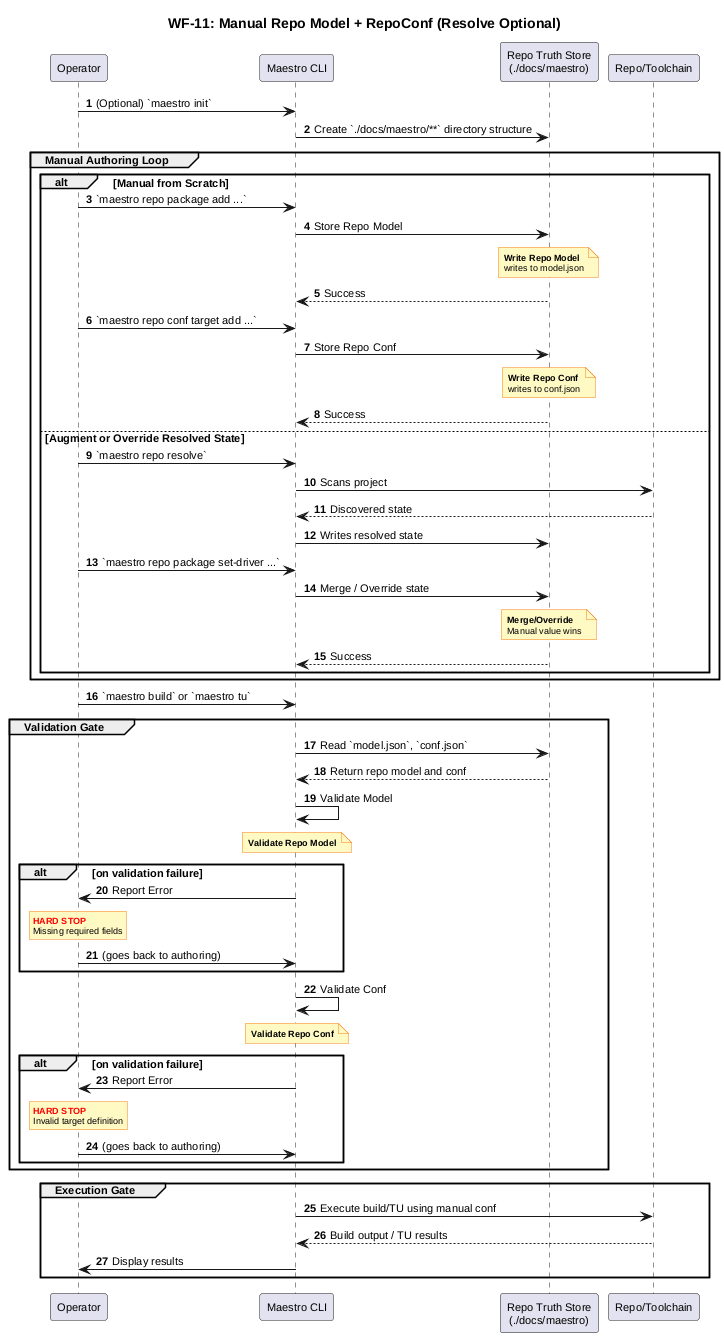

The diagram above was rendered by PlantUML. Its source (embedded in the PNG):
@startuml
!include _shared.puml

title WF-11: Manual Repo Model + RepoConf (Resolve Optional)

autonumber

participant Operator as Op
participant "Maestro CLI" as CLI
participant "Repo Truth Store\n(./docs/maestro)" as Store
participant "Repo/Toolchain" as Repo

Op -> CLI: (Optional) `maestro init`
CLI -> Store: Create `./docs/maestro/**` directory structure

group Manual Authoring Loop

    alt Manual from Scratch
        Op -> CLI: `maestro repo package add ...`
        CLI -> Store: Store Repo Model
        note over Store
            **Write Repo Model**
            writes to model.json
        end note
        Store --> CLI: Success

        Op -> CLI: `maestro repo conf target add ...`
        CLI -> Store: Store Repo Conf
        note over Store
            **Write Repo Conf**
            writes to conf.json
        end note
        Store --> CLI: Success

    else Augment or Override Resolved State
        Op -> CLI: `maestro repo resolve`
        CLI -> Repo: Scans project
        Repo --> CLI: Discovered state
        CLI -> Store: Writes resolved state

        Op -> CLI: `maestro repo package set-driver ...`
        CLI -> Store: Merge / Override state
        note over Store
            **Merge/Override**
            Manual value wins
        end note
        Store --> CLI: Success
    end

end

Op -> CLI: `maestro build` or `maestro tu`

group Validation Gate
    CLI -> Store: Read `model.json`, `conf.json`
    Store --> CLI: Return repo model and conf

    CLI -> CLI: Validate Model
    note over CLI
        **Validate Repo Model**
    end note
    alt on validation failure
        CLI -> Op: Report Error
        rnote over Op
            <font color=red><b>HARD STOP</b></font>
            Missing required fields
        end rnote
        Op -> CLI: (goes back to authoring)
    end

    CLI -> CLI: Validate Conf
    note over CLI
        **Validate Repo Conf**
    end note
    alt on validation failure
        CLI -> Op: Report Error
        rnote over Op
            <font color=red><b>HARD STOP</b></font>
            Invalid target definition
        end rnote
        Op -> CLI: (goes back to authoring)
    end
end

group Execution Gate
    CLI -> Repo: Execute build/TU using manual conf
    Repo --> CLI: Build output / TU results
    CLI -> Op: Display results
end

@enduml